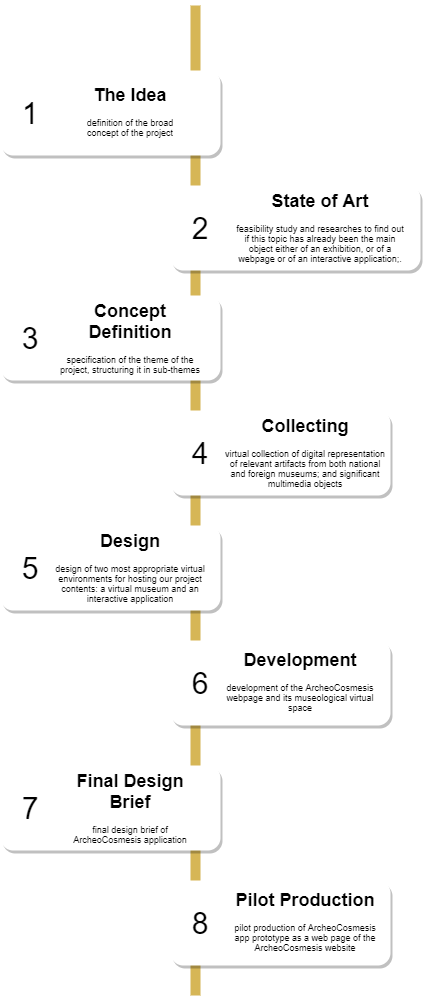

The diagram above was exported from draw.io. Its source (the exported page's mxGraphModel, read from the mxfile embedded in the PNG):
<mxGraphModel dx="531" dy="387" grid="1" gridSize="10" guides="1" tooltips="1" connect="1" arrows="1" fold="1" page="1" pageScale="1" pageWidth="850" pageHeight="1100" math="0" shadow="0">
  <root>
    <mxCell id="0" />
    <mxCell id="1" parent="0" />
    <mxCell id="2a0f93b5c73ef8e7-1" value="" style="line;strokeWidth=10;direction=south;html=1;fillColor=#fff2cc;fontSize=13;align=center;rounded=1;strokeColor=#d6b656;" parent="1" vertex="1">
      <mxGeometry x="360" y="70" width="10" height="990" as="geometry" />
    </mxCell>
    <mxCell id="2a0f93b5c73ef8e7-2" value="" style="whiteSpace=wrap;html=1;strokeColor=none;strokeWidth=1;fontSize=13;align=center;gradientDirection=east;verticalAlign=top;shadow=1;rounded=1;" parent="1" vertex="1">
      <mxGeometry x="170" y="135" width="220" height="85" as="geometry" />
    </mxCell>
    <mxCell id="2a0f93b5c73ef8e7-3" value="1" style="text;html=1;strokeColor=none;fillColor=none;align=center;verticalAlign=middle;whiteSpace=wrap;fontSize=30;rounded=1;" parent="1" vertex="1">
      <mxGeometry x="180" y="168" width="40" height="20" as="geometry" />
    </mxCell>
    <mxCell id="2a0f93b5c73ef8e7-4" value="" style="whiteSpace=wrap;html=1;strokeColor=none;strokeWidth=1;fontSize=13;align=center;gradientDirection=east;verticalAlign=top;shadow=1;rounded=1;" parent="1" vertex="1">
      <mxGeometry x="340" y="250" width="250" height="85" as="geometry" />
    </mxCell>
    <mxCell id="2a0f93b5c73ef8e7-5" value="2" style="text;html=1;strokeColor=none;fillColor=none;align=center;verticalAlign=middle;whiteSpace=wrap;fontSize=30;rounded=1;" parent="1" vertex="1">
      <mxGeometry x="350" y="283" width="40" height="20" as="geometry" />
    </mxCell>
    <mxCell id="2a0f93b5c73ef8e7-6" value="" style="whiteSpace=wrap;html=1;strokeColor=none;strokeWidth=1;fontSize=13;align=center;gradientDirection=east;verticalAlign=top;shadow=1;rounded=1;" parent="1" vertex="1">
      <mxGeometry x="170" y="360" width="220" height="85" as="geometry" />
    </mxCell>
    <mxCell id="2a0f93b5c73ef8e7-7" value="3" style="text;html=1;strokeColor=none;fillColor=none;align=center;verticalAlign=middle;whiteSpace=wrap;fontSize=30;rounded=1;" parent="1" vertex="1">
      <mxGeometry x="180" y="393" width="40" height="20" as="geometry" />
    </mxCell>
    <mxCell id="2a0f93b5c73ef8e7-8" value="" style="whiteSpace=wrap;html=1;strokeColor=none;strokeWidth=1;fontSize=13;align=center;gradientDirection=east;verticalAlign=top;shadow=1;rounded=1;" parent="1" vertex="1">
      <mxGeometry x="340" y="475" width="220" height="85" as="geometry" />
    </mxCell>
    <mxCell id="2a0f93b5c73ef8e7-9" value="4" style="text;html=1;strokeColor=none;fillColor=none;align=center;verticalAlign=middle;whiteSpace=wrap;fontSize=30;rounded=1;" parent="1" vertex="1">
      <mxGeometry x="350" y="508" width="40" height="20" as="geometry" />
    </mxCell>
    <mxCell id="2a0f93b5c73ef8e7-10" value="" style="whiteSpace=wrap;html=1;strokeColor=none;strokeWidth=1;fontSize=13;align=center;gradientDirection=east;verticalAlign=top;shadow=1;rounded=1;" parent="1" vertex="1">
      <mxGeometry x="170" y="590" width="220" height="85" as="geometry" />
    </mxCell>
    <mxCell id="2a0f93b5c73ef8e7-11" value="5" style="text;html=1;strokeColor=none;fillColor=none;align=center;verticalAlign=middle;whiteSpace=wrap;fontSize=30;rounded=1;" parent="1" vertex="1">
      <mxGeometry x="180" y="623" width="40" height="20" as="geometry" />
    </mxCell>
    <mxCell id="2a0f93b5c73ef8e7-12" value="" style="whiteSpace=wrap;html=1;strokeColor=none;strokeWidth=1;fontSize=13;align=center;gradientDirection=east;verticalAlign=top;shadow=1;rounded=1;" parent="1" vertex="1">
      <mxGeometry x="340" y="705" width="220" height="85" as="geometry" />
    </mxCell>
    <mxCell id="2a0f93b5c73ef8e7-13" value="6" style="text;html=1;strokeColor=none;fillColor=none;align=center;verticalAlign=middle;whiteSpace=wrap;fontSize=30;rounded=1;" parent="1" vertex="1">
      <mxGeometry x="350" y="738" width="40" height="20" as="geometry" />
    </mxCell>
    <mxCell id="2a0f93b5c73ef8e7-14" value="" style="whiteSpace=wrap;html=1;strokeColor=none;strokeWidth=1;fontSize=13;align=center;gradientDirection=east;verticalAlign=top;shadow=1;rounded=1;" parent="1" vertex="1">
      <mxGeometry x="170" y="830" width="220" height="85" as="geometry" />
    </mxCell>
    <mxCell id="2a0f93b5c73ef8e7-15" value="7" style="text;html=1;strokeColor=none;fillColor=none;align=center;verticalAlign=middle;whiteSpace=wrap;fontSize=30;rounded=1;" parent="1" vertex="1">
      <mxGeometry x="180" y="863" width="40" height="20" as="geometry" />
    </mxCell>
    <mxCell id="2a0f93b5c73ef8e7-16" value="" style="whiteSpace=wrap;html=1;strokeColor=none;strokeWidth=1;fontSize=13;align=center;gradientDirection=east;verticalAlign=top;shadow=1;rounded=1;" parent="1" vertex="1">
      <mxGeometry x="340" y="945" width="220" height="85" as="geometry" />
    </mxCell>
    <mxCell id="2a0f93b5c73ef8e7-17" value="8" style="text;html=1;strokeColor=none;fillColor=none;align=center;verticalAlign=middle;whiteSpace=wrap;fontSize=30;rounded=1;" parent="1" vertex="1">
      <mxGeometry x="350" y="978" width="40" height="20" as="geometry" />
    </mxCell>
    <mxCell id="2a0f93b5c73ef8e7-18" value="&lt;h1&gt;The Idea&lt;/h1&gt;&lt;span id=&quot;docs-internal-guid-88d76292-7fff-50cf-8884-cf0a64a79550&quot;&gt;&lt;span style=&quot;background-color: transparent ; vertical-align: baseline&quot;&gt;&lt;font style=&quot;font-size: 9px&quot;&gt;definition of the broad&lt;br&gt;concept of the project&lt;/font&gt;&lt;/span&gt;&lt;/span&gt;&lt;p&gt;.&lt;/p&gt;" style="text;html=1;spacing=5;spacingTop=-20;whiteSpace=wrap;overflow=hidden;strokeColor=none;strokeWidth=4;fillColor=none;fontSize=9;align=center;rounded=1;" parent="1" vertex="1">
      <mxGeometry x="220" y="147.5" width="160" height="61" as="geometry" />
    </mxCell>
    <mxCell id="2a0f93b5c73ef8e7-19" value="&lt;h1&gt;State of Art&lt;/h1&gt;&lt;p&gt;feasibility study and researches to find out if this topic has already been the main object either of an exhibition, or of a webpage or of an interactive application;.&lt;/p&gt;" style="text;html=1;spacing=5;spacingTop=-20;whiteSpace=wrap;overflow=hidden;strokeColor=none;strokeWidth=4;fillColor=none;fontSize=9;align=center;rounded=1;" parent="1" vertex="1">
      <mxGeometry x="400" y="254" width="180" height="77" as="geometry" />
    </mxCell>
    <mxCell id="2a0f93b5c73ef8e7-20" value="&lt;h1&gt;Concept Definition&lt;/h1&gt;&lt;p&gt;specification of the theme of the project, structuring it in sub-themes&lt;/p&gt;" style="text;html=1;spacing=5;spacingTop=-20;whiteSpace=wrap;overflow=hidden;strokeColor=none;strokeWidth=4;fillColor=none;fontSize=9;align=center;rounded=1;" parent="1" vertex="1">
      <mxGeometry x="220" y="364" width="160" height="77" as="geometry" />
    </mxCell>
    <mxCell id="2a0f93b5c73ef8e7-21" value="&lt;h1&gt;Collecting&lt;/h1&gt;&lt;p&gt;virtual collection of digital representation of relevant artifacts from both national and foreign museums; and significant multimedia objects&lt;/p&gt;" style="text;html=1;spacing=5;spacingTop=-20;whiteSpace=wrap;overflow=hidden;strokeColor=none;strokeWidth=4;fillColor=none;fontSize=9;align=center;rounded=1;" parent="1" vertex="1">
      <mxGeometry x="390" y="479" width="170" height="77" as="geometry" />
    </mxCell>
    <mxCell id="2a0f93b5c73ef8e7-22" value="&lt;h1&gt;Design&lt;/h1&gt;&lt;p&gt;design of two most appropriate virtual environments for hosting our project contents: a virtual museum and an interactive application&lt;/p&gt;" style="text;html=1;spacing=5;spacingTop=-20;whiteSpace=wrap;overflow=hidden;strokeColor=none;strokeWidth=4;fillColor=none;fontSize=9;align=center;rounded=1;" parent="1" vertex="1">
      <mxGeometry x="220" y="594" width="160" height="77" as="geometry" />
    </mxCell>
    <mxCell id="2a0f93b5c73ef8e7-23" value="&lt;h1&gt;Development&lt;/h1&gt;&lt;p&gt;development of the ArcheoCosmesis webpage and its museological virtual space&lt;/p&gt;" style="text;html=1;spacing=5;spacingTop=-20;whiteSpace=wrap;overflow=hidden;strokeColor=none;strokeWidth=4;fillColor=none;fontSize=9;align=center;rounded=1;" parent="1" vertex="1">
      <mxGeometry x="390" y="712.5" width="160" height="71" as="geometry" />
    </mxCell>
    <mxCell id="2a0f93b5c73ef8e7-24" value="&lt;h1&gt;Final Design Brief&lt;/h1&gt;&lt;p&gt;final design brief of&lt;br&gt;ArcheoCosmesis application&lt;/p&gt;" style="text;html=1;spacing=5;spacingTop=-20;whiteSpace=wrap;overflow=hidden;strokeColor=none;strokeWidth=4;fillColor=none;fontSize=9;align=center;rounded=1;" parent="1" vertex="1">
      <mxGeometry x="220" y="834" width="160" height="77" as="geometry" />
    </mxCell>
    <mxCell id="2a0f93b5c73ef8e7-25" value="&lt;h1&gt;Pilot Production&lt;/h1&gt;&lt;p&gt;pilot production of ArcheoCosmesis app prototype as a web page of the ArcheoCosmesis website&lt;/p&gt;" style="text;html=1;spacing=5;spacingTop=-20;whiteSpace=wrap;overflow=hidden;strokeColor=none;strokeWidth=4;fillColor=none;fontSize=9;align=center;rounded=1;" parent="1" vertex="1">
      <mxGeometry x="395" y="953" width="160" height="70" as="geometry" />
    </mxCell>
  </root>
</mxGraphModel>